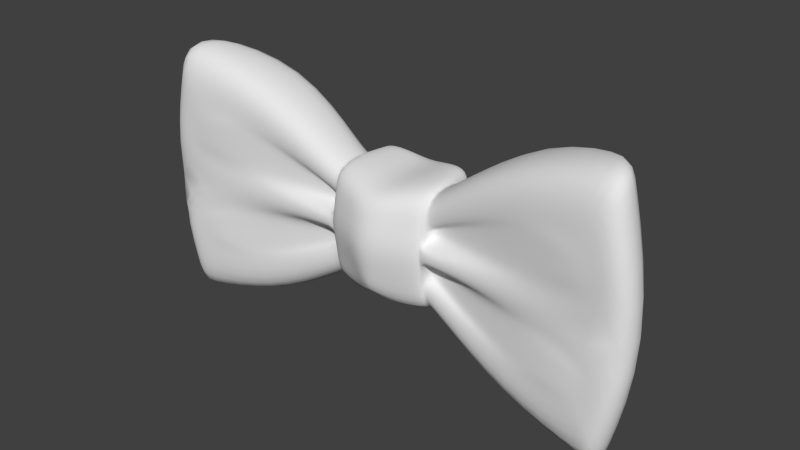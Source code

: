 # Source: ecce7270947c4440951fb0d7e6a16916.blend  (saved by Blender 2.71.0; exported with 4.5.12 LTS)
import bpy
from mathutils import Matrix  # noqa: F401  (used for matrix-valued properties, if any)

bpy.ops.wm.read_factory_settings(use_empty=True)
scene = bpy.context.scene
scene.name = 'Scene'

# ---- collections
col_collection_1 = bpy.data.collections.new('Collection 1'); scene.collection.children.link(col_collection_1)

# ---- materials (node trees are filled in below, after node groups)
mat_bowtiemat = bpy.data.materials.new('BowtieMat')
mat_bowtiemat.alpha_threshold = 0.0
mat_bowtiemat.use_transparent_shadow = False
mat_bowtiemat.roughness = 0.5
mat_bowtiemat.line_color = (0.0, 0.0, 0.0, 1.0)

# ---- material node trees

# ---- world
world_world = bpy.data.worlds.new('World'); scene.world = world_world
world_world.color = (0.05088, 0.05088, 0.05088)
world_world.use_sun_shadow = False
world_world.sun_shadow_jitter_overblur = 0.0
world_world.cycles.sampling_method = 'MANUAL'
world_world.cycles.sample_map_resolution = 256

# ---- meshes
me_cube_001 = bpy.data.meshes.new('Cube.001')
me_cube_001.from_pydata([(0.4896, -0.3824, 0.4638), (0.4896, 0.1328, -0.6387), (2.357, -0.09232, -1.413), (2.357, -0.591, -1.413), (0.4896, -0.3824, -0.6387), (0.4896, 0.1328, 0.4638), (2.357, -0.09232, 1.315), (2.357, -0.591, 1.315), (1.371, 0.1881, 1.117), (1.371, -0.4706, -1.215), (1.371, 0.1881, -1.215), (1.371, -0.4706, 1.117), (0.4896, 0.1741, -0.04722), (0.4896, -0.4706, -0.04897), (2.7, -0.09232, -0.1189), (2.7, -0.591, -0.1189), (1.371, 0.3209, 0.2063), (1.365, -0.4618, -0.1586), (1.49, -0.4911, 0.7191), (2.139, -0.5637, 0.6874), (0.5045, -0.376, 0.1716), (0.5034, -0.4624, 0.02504), (2.324, -0.5564, 0.1959), (1.377, -0.4627, 0.057), (0.5011, -0.4624, -0.1268), (0.4957, -0.3751, -0.3327), (2.32, -0.556, -0.3977), (2.141, -0.5639, -0.7824), (1.484, -0.4899, -0.8118), (1.371, -0.4917, -0.04897), (1.443, -0.4608, -0.2446), (1.523, -0.49, 0.635), (1.935, -0.5626, 0.6068), (0.5144, -0.2756, 0.1713), (0.5133, -0.2733, 0.06592), (2.016, -0.5576, 0.3049), (1.45, -0.4616, 0.1401), (0.511, -0.2734, -0.1683), (0.5056, -0.2753, -0.333), (2.025, -0.5567, -0.4383), (1.937, -0.5629, -0.7053), (1.519, -0.4888, -0.7315), (0.4896, -0.4105, 0.5326), (0.4896, 0.1807, -0.7089), (0.4896, -0.4105, -0.7089), (0.4896, 0.1806, 0.5326), (0.4896, 0.2319, -0.04242), (0.4896, -0.5036, -0.04486), (0.6333, 0.1267, 0.5702), (0.6333, -0.3941, -0.7326), (0.6333, 0.1255, -0.7326), (0.6333, -0.3936, 0.5702), (0.6333, -0.474, -0.04897), (0.6333, 0.1662, -0.04897), (0.6652, -0.3962, 0.2609), (0.6458, -0.4624, 0.03025), (0.6568, -0.3948, -0.4108), (0.642, -0.4623, -0.132), (0.6787, -0.3106, 0.2469), (0.6661, -0.304, 0.07802), (0.6707, -0.3101, -0.398), (0.6629, -0.3039, -0.1808), (0.08856, 0.19, -0.7567), (0.2448, -0.4659, 0.5132), (0.08856, -0.4647, -0.7567), (0.2448, 0.2262, 0.5132), (-0.4119, 0.2319, -0.04242), (0.2448, -0.6003, -0.04486), (0.4896, 0.1398, 0.2526), (0.4896, -0.4045, 0.2005), (2.38, -0.09232, 1.219), (2.38, -0.591, 1.219), (1.371, 0.1881, 1.038), (0.504, -0.4198, 0.09636), (2.234, -0.56, 0.4351), (1.485, -0.4754, 0.3809), (0.5138, -0.2745, 0.1172), (1.977, -0.56, 0.4518), (0.4896, 0.1984, 0.2952), (0.4896, -0.4422, 0.2361), (0.6333, 0.1449, 0.2619), (0.6722, -0.3072, 0.1602), (0.4119, 0.1986, -0.4271), (0.2448, -0.5343, 0.2267), (0.4896, 0.1401, -0.3888), (0.4896, -0.4011, -0.3423), (2.368, -0.09232, -1.372), (2.368, -0.591, -1.372), (1.371, 0.2366, -1.057), (0.4984, -0.4187, -0.2292), (2.231, -0.56, -0.589), (1.481, -0.4747, -0.4868), (0.5083, -0.2743, -0.2502), (1.981, -0.5598, -0.5711), (0.4896, 0.1986, -0.4271), (0.4896, -0.4382, -0.3752), (0.6333, 0.1448, -0.389), (0.6668, -0.307, -0.2888), (-0.4119, 0.1986, -0.4271), (0.1671, -0.5329, -0.3989), (-0.4896, -0.3824, 0.4638), (-0.4896, 0.1328, -0.6387), (-2.357, -0.09232, -1.413), (-2.357, -0.591, -1.413), (-0.4896, -0.3824, -0.6387), (-0.4896, 0.1328, 0.4638), (-2.357, -0.09232, 1.315), (-2.357, -0.591, 1.315), (-1.371, 0.1881, 1.117), (-1.371, -0.4706, -1.215), (-1.371, 0.1881, -1.215), (-1.371, -0.4706, 1.117), (-0.4896, 0.1741, -0.04722), (-0.4896, -0.4706, -0.04897), (-2.7, -0.09232, -0.1189), (-2.7, -0.591, -0.1189), (-1.371, 0.3209, 0.2063), (-1.365, -0.4618, -0.1586), (-1.49, -0.4911, 0.7191), (-2.139, -0.5637, 0.6874), (-0.5045, -0.376, 0.1716), (-0.5034, -0.4624, 0.02504), (-2.324, -0.5564, 0.1959), (-1.377, -0.4627, 0.057), (-0.5011, -0.4624, -0.1268), (-0.4957, -0.3751, -0.3327), (-2.32, -0.556, -0.3977), (-2.141, -0.5639, -0.7824), (-1.484, -0.4899, -0.8118), (-1.371, -0.4917, -0.04897), (-1.443, -0.4608, -0.2446), (-1.523, -0.49, 0.635), (-1.935, -0.5626, 0.6068), (-0.5144, -0.2756, 0.1713), (-0.5133, -0.2733, 0.06592), (-2.016, -0.5576, 0.3049), (-1.45, -0.4616, 0.1401), (-0.511, -0.2734, -0.1683), (-0.5056, -0.2753, -0.333), (-2.025, -0.5567, -0.4383), (-1.937, -0.5629, -0.7053), (-1.519, -0.4888, -0.7315), (-0.4896, -0.4105, 0.5326), (-0.4896, 0.1807, -0.7089), (-0.4896, -0.4105, -0.7089), (-0.4896, 0.1806, 0.5326), (0.0, 0.2093, 0.4447), (0.0, 0.219, -0.6297), (0.0, -0.5611, 0.4447), (0.0, -0.5611, -0.6297), (-0.4896, 0.2319, -0.04242), (-0.4896, -0.5036, -0.04486), (0.4119, 0.1401, -0.3888), (0.0, -0.697, -0.04486), (-0.6333, 0.1267, 0.5702), (-0.6333, -0.3941, -0.7326), (-0.6333, 0.1255, -0.7326), (-0.6333, -0.3936, 0.5702), (-0.6333, -0.474, -0.04897), (-0.6333, 0.1662, -0.04897), (-0.6652, -0.3962, 0.2609), (-0.6458, -0.4624, 0.03025), (-0.6568, -0.3948, -0.4108), (-0.642, -0.4623, -0.132), (-0.6787, -0.3106, 0.2469), (-0.6661, -0.304, 0.07802), (-0.6707, -0.3101, -0.398), (-0.6629, -0.3039, -0.1808), (-0.08856, 0.19, -0.7567), (-0.2448, -0.4659, 0.5132), (-0.08856, -0.4647, -0.7567), (-0.2448, 0.2262, 0.5132), (-0.4119, 0.1401, -0.3888), (-0.2448, -0.6003, -0.04486), (-0.4896, 0.1398, 0.2526), (-0.4896, -0.4045, 0.2005), (-2.38, -0.09232, 1.219), (-2.38, -0.591, 1.219), (-1.371, 0.1881, 1.038), (-0.504, -0.4198, 0.09636), (-2.234, -0.56, 0.4351), (-1.485, -0.4754, 0.3809), (-0.5138, -0.2745, 0.1172), (-1.977, -0.56, 0.4518), (-0.4896, 0.1984, 0.2952), (-0.4896, -0.4422, 0.2361), (0.4119, 0.1741, -0.04722), (0.0, -0.6309, 0.1934), (-0.6333, 0.1449, 0.2619), (-0.6722, -0.3072, 0.1602), (-0.4119, 0.1741, -0.04722), (-0.2448, -0.5343, 0.2267), (-0.4896, 0.1401, -0.3888), (-0.4896, -0.4011, -0.3423), (-2.368, -0.09232, -1.372), (-2.368, -0.591, -1.372), (-1.371, 0.2366, -1.057), (-0.4984, -0.4187, -0.2292), (-2.231, -0.56, -0.589), (-1.481, -0.4747, -0.4868), (-0.5083, -0.2743, -0.2502), (-1.981, -0.5598, -0.5711), (-0.4896, 0.1986, -0.4271), (-0.4896, -0.4382, -0.3752), (0.4119, 0.1984, 0.2952), (0.0, -0.6294, -0.3357), (-0.6333, 0.1448, -0.389), (-0.6668, -0.307, -0.2888), (-0.4119, 0.1984, 0.2952), (-0.1671, -0.5329, -0.3989), (0.4896, 0.2725, -0.7089), (0.4896, 0.2724, 0.5326), (0.4896, 0.3233, -0.04486), (0.08856, 0.363, -0.7567), (0.2448, 0.318, 0.5132), (0.2448, 0.3968, -0.04486), (0.4896, 0.2972, 0.2451), (0.2448, 0.3543, 0.2354), (0.4896, 0.2973, -0.3752), (0.2148, 0.3806, -0.3954), (-0.4896, 0.2725, -0.7089), (-0.4896, 0.2724, 0.5326), (0.0, 0.3907, 0.4447), (0.0, 0.4075, -0.6297), (-0.4896, 0.3233, -0.04486), (0.0, 0.47, -0.04486), (-0.08856, 0.363, -0.7567), (-0.2448, 0.318, 0.5132), (-0.2448, 0.3968, -0.04486), (-0.4896, 0.2972, 0.2451), (0.0, 0.4262, 0.201), (-0.2448, 0.3543, 0.2354), (-0.4896, 0.2973, -0.3752), (0.0, 0.4109, -0.3357), (-0.2148, 0.3806, -0.3954), (0.4119, 0.2319, -0.04242), (0.4119, 0.1398, 0.2526), (-0.4119, 0.1398, 0.2526)], [], [(51, 48, 5, 0), (88, 86, 2, 10), (86, 87, 3, 2), (7, 6, 8, 11), (9, 10, 2, 3), (0, 5, 45, 42), (84, 1, 43, 94), (85, 13, 47, 95), (28, 27, 40, 41), (1, 4, 44, 43), (96, 88, 10, 50), (49, 50, 10, 9), (56, 28, 41, 60), (72, 70, 14, 16), (70, 71, 15, 14), (98, 202, 192, 172), (69, 0, 42, 79), (57, 24, 37, 61), (80, 72, 16, 53), (26, 17, 30, 39), (18, 19, 7, 11), (54, 18, 11, 51), (73, 20, 0, 69), (74, 22, 15, 71), (55, 21, 13, 52), (22, 23, 29, 15), (89, 24, 13, 85), (90, 27, 3, 87), (27, 28, 9, 3), (56, 25, 4, 49), (57, 17, 29, 52), (17, 26, 15, 29), (97, 92, 38, 60), (93, 91, 41, 40), (81, 76, 34, 59), (77, 75, 36, 35), (90, 26, 39, 93), (89, 25, 38, 92), (23, 22, 35, 36), (55, 23, 36, 59), (74, 19, 32, 77), (73, 21, 34, 76), (54, 20, 33, 58), (19, 18, 31, 32), (46, 94, 218, 212), (64, 62, 43, 44), (99, 205, 149, 64), (63, 65, 146, 148), (143, 202, 232, 220), (83, 187, 153, 67), (11, 8, 48, 51), (84, 96, 50, 1), (4, 1, 50, 49), (25, 56, 60, 38), (17, 57, 61, 30), (68, 80, 53, 12), (20, 54, 51, 0), (23, 55, 52, 29), (28, 56, 49, 9), (24, 57, 52, 13), (91, 97, 60, 41), (75, 81, 59, 36), (21, 55, 59, 34), (18, 54, 58, 31), (146, 65, 214, 222), (149, 147, 62, 64), (95, 99, 64, 44), (42, 45, 65, 63), (171, 146, 222, 227), (79, 83, 67, 47), (8, 6, 70, 72), (6, 7, 71, 70), (5, 68, 78, 45), (13, 69, 79, 47), (48, 8, 72, 80), (21, 73, 69, 13), (19, 74, 71, 7), (58, 33, 76, 81), (32, 31, 75, 77), (22, 74, 77, 35), (20, 73, 76, 33), (184, 145, 221, 229), (63, 148, 187, 83), (5, 48, 80, 68), (31, 58, 81, 75), (45, 78, 216, 211), (42, 63, 83, 79), (16, 14, 86, 88), (14, 15, 87, 86), (66, 150, 202, 98), (4, 85, 95, 44), (53, 16, 88, 96), (25, 89, 85, 4), (26, 90, 87, 15), (61, 37, 92, 97), (39, 30, 91, 93), (27, 90, 93, 40), (24, 89, 92, 37), (62, 147, 223, 213), (67, 153, 205, 99), (12, 53, 96, 84), (30, 61, 97, 91), (145, 171, 227, 221), (47, 67, 99, 95), (157, 100, 105, 154), (196, 110, 102, 194), (194, 102, 103, 195), (107, 111, 108, 106), (109, 103, 102, 110), (100, 142, 145, 105), (192, 202, 143, 101), (193, 203, 151, 113), (128, 141, 140, 127), (101, 143, 144, 104), (206, 156, 110, 196), (155, 109, 110, 156), (162, 166, 141, 128), (178, 116, 114, 176), (176, 114, 115, 177), (208, 184, 150, 66), (175, 185, 142, 100), (163, 167, 137, 124), (188, 159, 116, 178), (126, 139, 130, 117), (118, 111, 107, 119), (160, 157, 111, 118), (179, 175, 100, 120), (180, 177, 115, 122), (161, 158, 113, 121), (122, 115, 129, 123), (197, 193, 113, 124), (198, 195, 103, 127), (127, 103, 109, 128), (162, 155, 104, 125), (163, 158, 129, 117), (117, 129, 115, 126), (207, 166, 138, 200), (201, 140, 141, 199), (189, 165, 134, 182), (183, 135, 136, 181), (198, 201, 139, 126), (197, 200, 138, 125), (123, 136, 135, 122), (161, 165, 136, 123), (180, 183, 132, 119), (179, 182, 134, 121), (160, 164, 133, 120), (119, 132, 131, 118), (147, 168, 226, 223), (170, 144, 143, 168), (209, 170, 149, 205), (169, 148, 146, 171), (65, 45, 211, 214), (191, 173, 153, 187), (111, 157, 154, 108), (192, 101, 156, 206), (104, 155, 156, 101), (125, 138, 166, 162), (117, 130, 167, 163), (174, 112, 159, 188), (120, 100, 157, 160), (123, 129, 158, 161), (128, 109, 155, 162), (124, 113, 158, 163), (199, 141, 166, 207), (181, 136, 165, 189), (121, 134, 165, 161), (118, 131, 164, 160), (202, 150, 224, 232), (149, 170, 168, 147), (203, 144, 170, 209), (142, 169, 171, 145), (150, 184, 229, 224), (185, 151, 173, 191), (108, 178, 176, 106), (106, 176, 177, 107), (105, 145, 184, 174), (113, 151, 185, 175), (154, 188, 178, 108), (121, 113, 175, 179), (119, 107, 177, 180), (164, 189, 182, 133), (132, 183, 181, 131), (122, 135, 183, 180), (120, 133, 182, 179), (168, 143, 220, 226), (169, 191, 187, 148), (105, 174, 188, 154), (131, 181, 189, 164), (78, 46, 212, 216), (142, 185, 191, 169), (116, 196, 194, 114), (114, 194, 195, 115), (237, 174, 184, 208), (104, 144, 203, 193), (159, 206, 196, 116), (125, 104, 193, 197), (126, 115, 195, 198), (167, 207, 200, 137), (139, 201, 199, 130), (127, 140, 201, 198), (124, 137, 200, 197), (43, 62, 213, 210), (173, 209, 205, 153), (112, 192, 206, 159), (130, 199, 207, 167), (94, 43, 210, 218), (151, 203, 209, 173), (219, 218, 210, 213), (217, 216, 212, 215), (233, 219, 213, 223), (230, 217, 215, 225), (214, 211, 216, 217), (222, 214, 217, 230), (215, 212, 218, 219), (225, 215, 219, 233), (234, 226, 220, 232), (231, 228, 224, 229), (233, 223, 226, 234), (230, 225, 228, 231), (227, 231, 229, 221), (222, 230, 231, 227), (228, 234, 232, 224), (225, 233, 234, 228), (172, 192, 112, 190), (190, 112, 174, 237), (94, 82, 152, 84), (82, 98, 172, 152), (46, 235, 82, 94), (235, 66, 98, 82), (78, 204, 235, 46), (204, 208, 66, 235), (68, 236, 204, 78), (236, 237, 208, 204), (84, 152, 186, 12), (152, 172, 190, 186), (12, 186, 236, 68), (186, 190, 237, 236)])
me_cube_001.polygons.foreach_set('use_smooth', [True] * 238)
me_cube_001.materials.append(mat_bowtiemat)
me_cube_001.use_remesh_preserve_volume = False
me_cube_001.use_remesh_preserve_attributes = False
me_cube_001.use_mirror_vertex_groups = False
me_cube_001.update()

# ---- objects
ob_cube = bpy.data.objects.new('Cube', me_cube_001)

# ---- transforms, parenting, visibility, modifiers, constraints
ob_cube.location = (0.0, 0.0, 0.0)
ob_cube.lineart.crease_threshold = 0.0
_m = ob_cube.modifiers.new('Subsurf', 'SUBSURF')
_m.uv_smooth = 'PRESERVE_CORNERS'
_m.quality = 2
_m.show_only_control_edges = False

# ---- collection membership
col_collection_1.objects.link(ob_cube)

# ---- scene / render settings (as saved in the file)
scene.frame_start = 1; scene.frame_end = 250; scene.frame_set(1)
scene.render.engine = 'BLENDER_EEVEE_NEXT'
scene.render.resolution_percentage = 50
scene.render.dither_intensity = 0.0
scene.cycles.use_denoising = False
scene.cycles.samples = 10
scene.cycles.sampling_pattern = 'TABULATED_SOBOL'
scene.cycles.light_sampling_threshold = 0.0
scene.cycles.use_adaptive_sampling = False
scene.cycles.use_light_tree = False
scene.cycles.blur_glossy = 0.0
scene.cycles.volume_bounces = 1
scene.cycles.pixel_filter_type = 'GAUSSIAN'
scene.cycles.sample_clamp_indirect = 0.0
scene.view_settings.view_transform = 'Standard'
bpy.context.view_layer.update()

# ---- added for rendering (the .blend has no active camera and no usable light): camera, sun
cam_auto = bpy.data.cameras.new('AutoCamera')
cam_auto.lens = 50.0
cam_auto.sensor_width = 36.0
cam_auto.clip_end = 1000.0
ob_auto_camera = bpy.data.objects.new('AutoCamera', cam_auto)
scene.collection.objects.link(ob_auto_camera)
ob_auto_camera.location = (5.7006, -6.95422, 4.51151)
ob_auto_camera.rotation_euler = (1.09748, -7.21219e-08, 0.694738)
scene.camera = ob_auto_camera
light_auto_sun = bpy.data.lights.new('AutoSun', 'SUN')
light_auto_sun.energy = 3.0
light_auto_sun.angle = 0.0523599
ob_auto_sun = bpy.data.objects.new('AutoSun', light_auto_sun)
scene.collection.objects.link(ob_auto_sun)
ob_auto_sun.rotation_euler = (0.872665, 0.174533, 0.523599)
bpy.context.view_layer.update()
